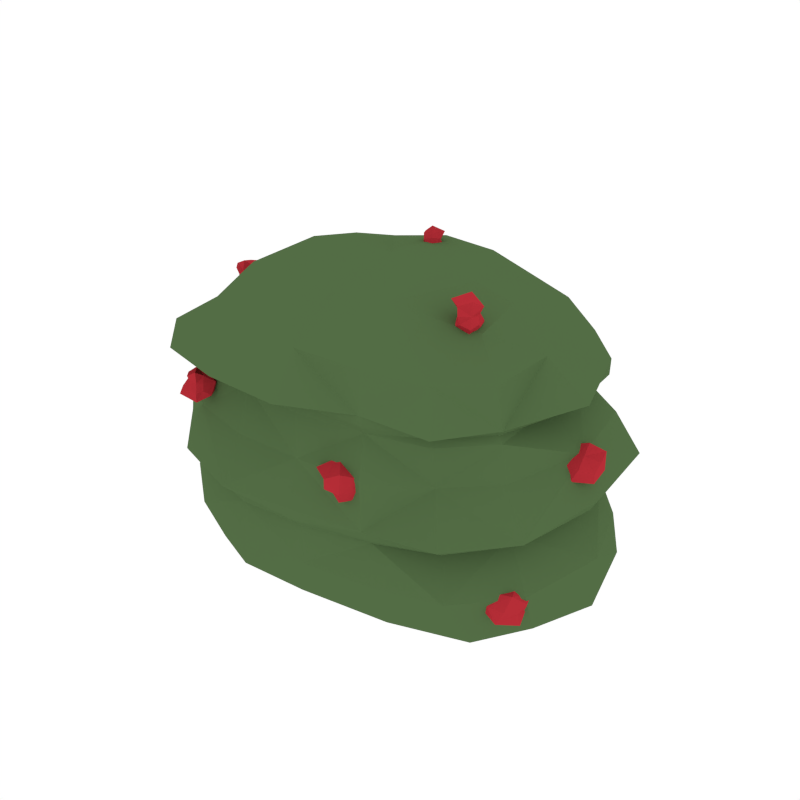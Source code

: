 # Source: BushBerries_4.blend  (saved by Blender 2.79.0; exported with 4.5.12 LTS)
import bpy
from mathutils import Matrix  # noqa: F401  (used for matrix-valued properties, if any)

bpy.ops.wm.read_factory_settings(use_empty=True)
scene = bpy.context.scene
scene.name = 'Scene'

# ---- collections
col_collection_1 = bpy.data.collections.new('Collection 1'); scene.collection.children.link(col_collection_1)

# ---- materials (node trees are filled in below, after node groups)
mat_green_bush = bpy.data.materials.new('Green_Bush')
mat_green_bush.alpha_threshold = 0.0
mat_green_bush.diffuse_color = (0.08744, 0.1523, 0.05986, 1.0)
mat_green_bush.roughness = 0.5
mat_berry = bpy.data.materials.new('Berry')
mat_berry.alpha_threshold = 0.0
mat_berry.diffuse_color = (0.4672, 0.02703, 0.03821, 1.0)
mat_berry.roughness = 0.5

# ---- material node trees

# ---- world
world_world = bpy.data.worlds.new('World'); scene.world = world_world
world_world.color = (1.0, 1.0, 1.0)
world_world.use_sun_shadow = False
world_world.sun_shadow_jitter_overblur = 0.0
world_world.cycles.sampling_method = 'NONE'
world_world.cycles.sample_map_resolution = 256

# ---- meshes
me_cube_044 = bpy.data.meshes.new('Cube.044')
me_cube_044.from_pydata([(0.5159, -0.4164, 0.6331), (0.7913, 0.02553, 0.6666), (-0.5434, 0.4949, 0.6683), (-0.7723, -0.04364, 0.661), (0.03829, -0.5506, 1.034), (-0.4385, -0.5023, 1.027), (0.00287, 0.547, 0.6648), (-0.4877, -0.5109, 0.6415), (-0.3436, -0.04872, 1.191), (0.01378, -0.03355, 1.202), (-0.6126, -0.06986, 0.9821), (0.6358, 0.006958, 0.9836), (-0.4327, 0.3609, 0.9931), (0.4657, 0.4015, 1.023), (0.6422, 0.05178, -0.01254), (-0.5086, -0.5282, 0.4079), (0.003282, 0.5954, 0.4488), (-0.784, -0.02027, 0.4424), (-0.5655, 0.5412, 0.4396), (0.8202, 0.04923, 0.4492), (0.5819, -0.4652, 0.4325), (0.06058, -0.5827, 0.2302), (-0.5639, 0.5503, 0.2451), (0.5633, 0.5798, 0.2267), (0.8566, 0.06179, 0.2575), (-0.7995, -0.009297, 0.2388), (-0.5098, -0.5268, 0.2229), (0.5378, 0.4454, 0.8442), (-0.4884, 0.4179, 0.8506), (0.7334, 0.01751, 0.8129), (-0.6975, -0.06136, 0.8471), (-0.4924, -0.5415, 0.8412), (0.02798, -0.5559, 0.8471), (0.4948, -0.4148, 0.8059), (0.01242, 0.5465, 0.8481), (0.005746, 0.6303, 0.2365), (0.6137, -0.4963, 0.2642), (0.05295, -0.5899, 0.4024), (0.5436, 0.5204, 0.4432), (-0.2746, 0.01346, -0.02208), (0.004306, 0.4968, 1.042), (0.3624, -0.01875, 1.182), (0.5348, 0.478, 0.6767), (0.4956, -0.436, 0.9968), (0.03523, -0.5586, 0.6299), (-0.6692, 0.3654, 0.6987), (-0.5997, 0.307, 0.6685), (-0.6154, 0.3621, 0.6755), (-0.603, 0.3287, 0.733), (-0.6874, 0.3358, 0.605), (-0.6447, 0.3082, 0.6897), (-0.5563, -0.1251, 1.07), (-0.5294, -0.2303, 1.021), (-0.6129, -0.1451, 1.003), (-0.4613, -0.1151, 1.005), (-0.5891, -0.206, 1.075), (-0.5048, -0.1872, 1.072), (0.2792, -0.6158, 0.6075), (0.1821, -0.4981, 0.5884), (0.2706, -0.4963, 0.5944), (0.2194, -0.5463, 0.552), (0.2051, -0.5225, 0.6837), (0.1826, -0.5656, 0.596), (-0.4283, -0.5778, 0.7684), (-0.5045, -0.4888, 0.7515), (-0.4008, -0.512, 0.7601), (-0.4461, -0.5701, 0.6845), (-0.4563, -0.543, 0.8162), (-0.4753, -0.5691, 0.7615), (0.5072, -0.236, 1.163), (0.4438, -0.1635, 1.148), (0.4989, -0.1826, 1.156), (0.4809, -0.2166, 1.08), (0.468, -0.1873, 1.223), (0.4499, -0.2179, 1.155), (0.03438, 0.1608, 1.163), (-0.02601, 0.2395, 1.19), (0.01708, 0.2321, 1.18), (-0.0275, 0.2364, 1.119), (0.01091, 0.1933, 1.244), (-0.0314, 0.2009, 1.18), (0.4158, 0.5441, 0.5522), (0.3892, 0.601, 0.595), (0.4182, 0.6034, 0.545), (0.3068, 0.5636, 0.5435), (0.4742, 0.5726, 0.5975), (0.3911, 0.5467, 0.5948), (0.7945, -0.06024, 0.6001), (0.7561, 0.104, 0.6594), (0.8528, 0.06194, 0.6113), (0.7341, 0.05459, 0.5781), (0.8044, 0.002006, 0.6733), (0.69, -0.01243, 0.6469), (0.7508, -0.3924, 0.1951), (0.7118, -0.2247, 0.2552), (0.792, -0.2749, 0.2106), (0.7107, -0.2885, 0.1933), (0.7815, -0.3457, 0.2941), (0.6485, -0.339, 0.2426), (0.1329, 0.6196, 0.264), (0.11, 0.7052, 0.3032), (0.1499, 0.6801, 0.2756), (0.08811, 0.6922, 0.2412), (0.1718, 0.6255, 0.354), (0.08401, 0.6547, 0.2954), (-0.7549, 0.156, 0.2872), (-0.7917, 0.08999, 0.2624), (-0.8165, 0.1267, 0.2982), (-0.8214, 0.1775, 0.2272), (-0.7592, 0.09968, 0.2964), (-0.752, 0.1145, 0.2548), (-0.7033, -0.3645, 0.6577), (0.5021, -0.4223, 0.7774), (0.6536, 0.01398, 0.7998), (-0.4657, 0.3859, 0.814), (-0.6978, -0.04755, 0.8033), (-0.4623, -0.4834, 0.8066), (0.008716, 0.5194, 0.8221), (-0.5595, -0.3332, 0.9919), (0.4053, -0.2666, 1.133), (0.51, -0.007204, 1.138), (-0.3706, 0.2101, 1.132), (-0.4424, -0.06043, 1.097), (-0.369, -0.3253, 1.165), (0.0009212, 0.2893, 1.181), (-0.1931, -0.03923, 1.214), (-0.2364, -0.5714, 0.8558), (0.6424, -0.2525, 0.802), (-0.561, 0.2007, 0.9766), (0.711, 0.2976, 0.832), (-0.2532, 0.4755, 1.033), (-0.2901, 0.6506, 0.2402), (0.8047, -0.3023, 0.2754), (0.7317, 0.3902, 0.2302), (-0.7326, 0.3254, 0.2465), (-0.7343, -0.3527, 0.2283), (-0.2298, -0.5773, 0.2233), (-0.4901, -0.4549, 0.03691), (0.6125, 0.4837, 0.04816), (-0.7429, -0.008964, 0.03928), (-0.5213, 0.4546, 0.05198), (0.8542, 0.06238, 0.05526), (-0.7363, -0.3585, 0.4132), (0.6856, -0.2695, 0.6435), (0.7302, 0.3363, 0.6791), (-0.7005, 0.2759, 0.6589), (-0.2771, 0.55, 0.6642), (-0.2364, -0.5652, 0.6313), (-0.5287, -0.568, 0.4682), (0.5857, 0.5688, 0.5072), (-0.8611, -0.0387, 0.491), (-0.591, 0.5632, 0.4945), (0.8507, 0.04389, 0.5015), (0.04341, -0.6128, 0.457), (0.7592, -0.2863, 0.4515), (0.7082, 0.3596, 0.4532), (-0.7567, 0.3244, 0.441), (-0.2808, 0.5812, 0.4523), (-0.2353, -0.5877, 0.4024), (-0.01519, -0.5096, 0.03595), (0.05987, -0.5696, 0.3762), (0.7433, 0.05221, 0.4252), (-0.5434, 0.5246, 0.4097), (-0.7691, -0.007155, 0.3999), (0.5323, 0.5347, 0.3861), (-0.4954, -0.509, 0.3688), (-0.6429, -0.3509, 0.8576), (-0.2145, -0.5331, 1.028), (0.646, -0.2851, 0.9891), (-0.6494, 0.2408, 0.8388), (0.5948, 0.2676, 1.005), (-0.2683, 0.5443, 0.843), (0.5517, 0.4581, 0.9004), (-0.498, 0.435, 0.8801), (0.7996, 0.01687, 0.8522), (-0.7174, -0.07272, 0.8735), (-0.5205, -0.6045, 0.89), (0.03935, -0.6628, 0.8763), (0.03426, -0.5515, 0.7959), (0.5047, 0.4279, 0.8192), (0.02977, -0.3289, 1.164), (0.3622, 0.2322, 1.128), (-0.06343, 0.5362, 0.05588), (0.001838, 0.6215, 0.4971), (0.5999, -0.5158, 0.4704), (0.6456, -0.3806, 0.0584), (0.54, -0.397, 0.4387), (0.00662, 0.5941, 0.4004), (0.01308, 0.5947, 0.8965), (0.5311, -0.4725, 0.8338), (0.2863, -0.5159, 0.8192), (0.2835, 0.4664, 0.8644), (0.2935, 0.6066, 0.2317), (0.3467, -0.5537, 0.2433), (0.3328, -0.5389, 0.416), (0.2876, 0.5623, 0.4471), (0.2699, 0.03451, -0.03212), (0.2545, 0.4329, 1.023), (0.2219, -0.0264, 1.214), (0.289, 0.5565, 0.6775), (0.2932, -0.5204, 1.023), (0.3143, -0.5584, 0.6407), (-0.6352, 0.3491, 0.7246), (-0.6599, 0.3307, 0.6973), (-0.6393, 0.3715, 0.6869), (-0.7193, 0.3781, 0.6532), (-0.5774, 0.3046, 0.7074), (-0.6216, 0.2847, 0.6781), (-0.5926, 0.3391, 0.6662), (-0.617, 0.2984, 0.6215), (-0.6239, 0.4031, 0.6137), (-0.6005, 0.3546, 0.7132), (-0.6248, 0.3104, 0.7166), (-0.702, 0.2783, 0.6518), (-0.5145, -0.1053, 1.044), (-0.5341, -0.1584, 1.073), (-0.6039, -0.09886, 1.042), (-0.575, -0.1689, 1.077), (-0.473, -0.1978, 0.9885), (-0.5187, -0.2043, 1.048), (-0.5828, -0.2161, 0.9852), (-0.5616, -0.2113, 1.051), (-0.616, -0.1899, 1.045), (-0.5392, -0.1063, 0.9839), (-0.4918, -0.1635, 1.043), (-0.542, -0.2145, 1.098), (0.2536, -0.589, 0.5581), (0.2102, -0.6117, 0.6029), (0.3082, -0.5477, 0.6026), (0.2621, -0.5902, 0.6651), (0.2014, -0.5258, 0.558), (0.1683, -0.5326, 0.5907), (0.2217, -0.4842, 0.5897), (0.1704, -0.4831, 0.6377), (0.2722, -0.4715, 0.6549), (0.2541, -0.5253, 0.5522), (0.2025, -0.5534, 0.5646), (0.1493, -0.5811, 0.6495), (-0.4274, -0.5852, 0.7301), (-0.4524, -0.5835, 0.7664), (-0.4135, -0.5584, 0.767), (-0.42, -0.5867, 0.817), (-0.4979, -0.506, 0.6933), (-0.5086, -0.5461, 0.7558), (-0.4423, -0.4665, 0.7523), (-0.4709, -0.5283, 0.7905), (-0.4291, -0.5241, 0.8006), (-0.4046, -0.5333, 0.7125), (-0.4973, -0.6002, 0.7158), (-0.4787, -0.5673, 0.796), (0.5064, -0.2419, 1.12), (0.4698, -0.2623, 1.162), (0.5099, -0.2051, 1.161), (0.5108, -0.2384, 1.215), (0.4326, -0.1566, 1.091), (0.4369, -0.1936, 1.151), (0.4777, -0.1573, 1.15), (0.4562, -0.175, 1.185), (0.4941, -0.1759, 1.192), (0.507, -0.1887, 1.114), (0.4382, -0.2381, 1.114), (0.4214, -0.2323, 1.202), (-0.000222, 0.2076, 1.144), (-0.01388, 0.1706, 1.171), (0.04684, 0.2091, 1.17), (0.02875, 0.172, 1.207), (-0.05712, 0.2786, 1.149), (-0.03855, 0.2232, 1.188), (-0.003688, 0.2474, 1.188), (-0.0201, 0.2335, 1.226), (0.03896, 0.2303, 1.22), (0.00461, 0.2385, 1.146), (-0.04639, 0.2092, 1.148), (-0.0238, 0.1879, 1.211), (0.3652, 0.5229, 0.5293), (0.4048, 0.5393, 0.5726), (0.4214, 0.565, 0.5406), (0.4426, 0.5535, 0.5702), (0.3305, 0.6072, 0.5779), (0.3814, 0.5748, 0.6089), (0.4019, 0.6094, 0.5719), (0.4306, 0.5982, 0.6061), (0.4456, 0.5898, 0.5695), (0.3487, 0.6125, 0.5138), (0.3683, 0.5577, 0.5747), (0.4349, 0.5365, 0.6146), (0.7578, -0.003745, 0.5713), (0.7286, -0.05793, 0.6218), (0.8559, -0.00906, 0.5917), (0.8181, -0.05185, 0.6485), (0.7298, 0.1017, 0.612), (0.6933, 0.05971, 0.668), (0.8177, 0.1065, 0.6367), (0.7904, 0.05581, 0.6956), (0.8571, 0.02602, 0.6574), (0.7969, 0.07117, 0.5737), (0.6886, 0.02542, 0.6069), (0.7596, -0.007651, 0.6689), (0.7206, -0.3153, 0.1862), (0.6885, -0.3788, 0.2183), (0.8115, -0.337, 0.1877), (0.773, -0.3786, 0.2445), (0.7082, -0.2698, 0.2128), (0.6504, -0.2688, 0.2636), (0.7621, -0.2421, 0.2324), (0.748, -0.2637, 0.3023), (0.8109, -0.3021, 0.2532), (0.7306, -0.2876, 0.1936), (0.6954, -0.2974, 0.2088), (0.6929, -0.3643, 0.2837), (0.1109, 0.6592, 0.2476), (0.09057, 0.6138, 0.2783), (0.1511, 0.653, 0.265), (0.1623, 0.5937, 0.3032), (0.09136, 0.714, 0.2702), (0.08874, 0.6851, 0.3057), (0.1362, 0.7019, 0.2905), (0.1373, 0.7083, 0.3608), (0.2213, 0.6723, 0.3152), (0.1219, 0.6874, 0.2501), (0.08302, 0.6747, 0.2674), (0.08962, 0.6175, 0.3361), (-0.7763, 0.205, 0.2595), (-0.7505, 0.1349, 0.2692), (-0.7841, 0.1518, 0.3009), (-0.7557, 0.1198, 0.2982), (-0.8185, 0.11, 0.2371), (-0.7706, 0.09435, 0.2511), (-0.8135, 0.097, 0.28), (-0.7718, 0.08992, 0.283), (-0.7764, 0.1051, 0.3053), (-0.8273, 0.1534, 0.268), (-0.7561, 0.1487, 0.2113), (-0.7507, 0.1035, 0.2769), (-0.6142, -0.3184, 0.8093), (0.6552, -0.2579, 0.7756), (-0.6096, 0.2249, 0.806), (0.6169, 0.2494, 0.8174), (-0.2267, -0.5188, 0.8071), (-0.2627, 0.5162, 0.819), (-0.1899, -0.3425, 1.172), (0.5198, -0.1999, 1.096), (0.4998, 0.1869, 1.11), (-0.2103, 0.2496, 1.145), (-0.4912, 0.1348, 1.093), (-0.4783, -0.2514, 1.102), (-0.6995, -0.3048, 0.08504), (-0.2451, -0.573, 0.08554), (-0.2924, 0.5829, 0.1057), (-0.694, 0.2798, 0.109), (0.7805, 0.3586, 0.09179), (0.8019, -0.2405, 0.1129), (-0.7229, -0.3703, 0.4874), (0.7947, -0.3184, 0.4864), (0.8052, 0.4034, 0.5081), (-0.7795, 0.3236, 0.4956), (-0.2934, 0.6122, 0.4952), (-0.2492, -0.6497, 0.4521), (0.7061, -0.2536, 0.4496), (0.6801, 0.3509, 0.3929), (-0.7093, 0.3102, 0.4128), (-0.273, 0.5784, 0.4061), (-0.2263, -0.577, 0.3653), (-0.703, -0.3286, 0.381), (-0.7184, -0.4105, 0.8844), (-0.2465, -0.669, 0.8888), (0.6648, -0.273, 0.8315), (-0.6561, 0.244, 0.8679), (0.711, 0.3018, 0.891), (-0.2802, 0.587, 0.8924), (0.2876, -0.4995, 0.7881), (0.2734, 0.4779, 0.8219), (0.2594, -0.3347, 1.184), (0.2185, 0.2802, 1.175), (0.3014, 0.5203, 0.0487), (0.3059, 0.6296, 0.5016), (0.3283, -0.5684, 0.4641), (0.3459, -0.461, 0.04127), (0.3332, -0.5209, 0.3978), (0.2827, 0.5726, 0.3944), (0.3012, 0.5426, 0.8968), (0.2913, -0.5302, 0.8659), (-0.6263, 0.3587, 0.71), (-0.6393, 0.3308, 0.714), (-0.7028, 0.3251, 0.6735), (-0.6613, 0.4093, 0.6546), (-0.5948, 0.3346, 0.6959), (-0.6076, 0.2854, 0.704), (-0.6447, 0.2571, 0.6457), (-0.5852, 0.3476, 0.6276), (-0.5563, -0.08318, 1.023), (-0.5203, -0.1511, 1.053), (-0.5529, -0.1726, 1.086), (-0.5926, -0.1599, 1.059), (-0.536, -0.1758, 0.9728), (-0.4945, -0.1904, 1.033), (-0.5374, -0.2259, 1.065), (-0.5815, -0.2079, 1.034), (0.2923, -0.5536, 0.5661), (0.2164, -0.577, 0.5742), (0.206, -0.6064, 0.6369), (0.3065, -0.5368, 0.6426), (0.2234, -0.5028, 0.5619), (0.1917, -0.5372, 0.5684), (0.1392, -0.5279, 0.625), (0.2213, -0.4496, 0.6252), (-0.4132, -0.5637, 0.738), (-0.4532, -0.5931, 0.7394), (-0.4578, -0.5926, 0.7947), (-0.4182, -0.5509, 0.7934), (-0.4357, -0.4798, 0.7162), (-0.534, -0.5545, 0.7193), (-0.4877, -0.545, 0.7834), (-0.4511, -0.5105, 0.7855), (0.5158, -0.2108, 1.132), (0.4718, -0.2525, 1.132), (0.4657, -0.2582, 1.194), (0.5243, -0.1977, 1.191), (0.4879, -0.1397, 1.114), (0.4125, -0.2002, 1.118), (0.4327, -0.1914, 1.178), (0.4752, -0.17, 1.178), (0.01975, 0.2176, 1.148), (-0.0137, 0.2028, 1.154), (-0.006585, 0.1665, 1.197), (0.04071, 0.2043, 1.199), (-0.007027, 0.2694, 1.16), (-0.0593, 0.2315, 1.163), (-0.03596, 0.2136, 1.211), (0.003355, 0.2381, 1.211), (0.388, 0.5616, 0.5124), (0.3813, 0.5424, 0.5632), (0.4253, 0.5474, 0.5819), (0.4381, 0.5691, 0.5598), (0.3607, 0.63, 0.5555), (0.3646, 0.573, 0.5875), (0.4144, 0.5735, 0.6174), (0.4252, 0.594, 0.5815), (0.8132, 0.01617, 0.5701), (0.7111, -0.02627, 0.5967), (0.762, -0.05049, 0.6504), (0.8578, -0.01599, 0.6318), (0.7882, 0.1013, 0.6069), (0.6922, 0.0666, 0.63), (0.7408, 0.02957, 0.6837), (0.8409, 0.08426, 0.6688), (0.742, -0.3069, 0.1892), (0.7033, -0.3218, 0.2025), (0.7141, -0.3891, 0.2478), (0.8012, -0.3385, 0.229), (0.7287, -0.2721, 0.2104), (0.6723, -0.2715, 0.2243), (0.6862, -0.2968, 0.2881), (0.7962, -0.2439, 0.2648), (0.1258, 0.6663, 0.2527), (0.1003, 0.6573, 0.2633), (0.1108, 0.6065, 0.3036), (0.1963, 0.6311, 0.2872), (0.117, 0.6972, 0.2696), (0.09162, 0.6882, 0.2808), (0.08494, 0.6739, 0.339), (0.1811, 0.7234, 0.3219), (-0.8056, 0.1795, 0.2821), (-0.7392, 0.173, 0.2447), (-0.7525, 0.1184, 0.2825), (-0.7695, 0.1206, 0.3014), (-0.8175, 0.1178, 0.2633), (-0.7825, 0.09814, 0.2206), (-0.7642, 0.09607, 0.2713), (-0.7814, 0.09842, 0.2902)], [], [(0, 201, 376, 184), (0, 184, 353, 143), (0, 143, 335, 112), (0, 112, 370, 201), (1, 143, 353, 152), (1, 152, 354, 144), (1, 144, 337, 113), (1, 113, 335, 143), (2, 146, 356, 151), (2, 151, 355, 145), (2, 145, 336, 114), (2, 114, 339, 146), (3, 145, 355, 150), (3, 150, 352, 111), (3, 111, 334, 115), (3, 115, 336, 145), (4, 177, 381, 200), (4, 200, 372, 180), (4, 180, 340, 167), (4, 167, 365, 177), (5, 176, 365, 167), (5, 167, 340, 123), (5, 123, 345, 118), (5, 118, 364, 176), (6, 199, 375, 183), (6, 183, 356, 146), (6, 146, 339, 117), (6, 117, 371, 199), (7, 111, 352, 148), (7, 148, 357, 147), (7, 147, 338, 116), (7, 116, 334, 111), (8, 125, 343, 121), (8, 121, 344, 122), (8, 122, 345, 123), (8, 123, 340, 125), (9, 198, 373, 124), (9, 124, 343, 125), (9, 125, 340, 180), (9, 180, 372, 198), (10, 175, 364, 118), (10, 118, 345, 122), (10, 122, 344, 128), (10, 128, 367, 175), (11, 174, 368, 170), (11, 170, 342, 120), (11, 120, 341, 168), (11, 168, 366, 174), (12, 173, 367, 128), (12, 128, 344, 121), (12, 121, 343, 130), (12, 130, 369, 173), (13, 172, 380, 197), (13, 197, 373, 181), (13, 181, 342, 170), (13, 170, 368, 172), (14, 185, 377, 196), (14, 196, 374, 138), (14, 138, 350, 141), (14, 141, 351, 185), (15, 142, 363, 165), (15, 165, 362, 158), (15, 158, 357, 148), (15, 148, 352, 142), (16, 195, 379, 187), (16, 187, 361, 157), (16, 157, 356, 183), (16, 183, 375, 195), (17, 156, 360, 163), (17, 163, 363, 142), (17, 142, 352, 150), (17, 150, 355, 156), (18, 157, 361, 162), (18, 162, 360, 156), (18, 156, 355, 151), (18, 151, 356, 157), (19, 154, 358, 161), (19, 161, 359, 155), (19, 155, 354, 152), (19, 152, 353, 154), (20, 194, 378, 186), (20, 186, 358, 154), (20, 154, 353, 184), (20, 184, 376, 194), (21, 193, 378, 160), (21, 160, 362, 136), (21, 136, 347, 159), (21, 159, 377, 193), (22, 134, 360, 162), (22, 162, 361, 131), (22, 131, 348, 140), (22, 140, 349, 134), (23, 192, 379, 164), (23, 164, 359, 133), (23, 133, 350, 138), (23, 138, 374, 192), (24, 133, 359, 161), (24, 161, 358, 132), (24, 132, 351, 141), (24, 141, 350, 133), (25, 135, 363, 163), (25, 163, 360, 134), (25, 134, 349, 139), (25, 139, 346, 135), (26, 136, 362, 165), (26, 165, 363, 135), (26, 135, 346, 137), (26, 137, 347, 136), (27, 179, 371, 191), (27, 191, 380, 172), (27, 172, 368, 129), (27, 129, 337, 179), (28, 114, 336, 169), (28, 169, 367, 173), (28, 173, 369, 171), (28, 171, 339, 114), (29, 113, 337, 129), (29, 129, 368, 174), (29, 174, 366, 127), (29, 127, 335, 113), (30, 115, 334, 166), (30, 166, 364, 175), (30, 175, 367, 169), (30, 169, 336, 115), (31, 116, 338, 126), (31, 126, 365, 176), (31, 176, 364, 166), (31, 166, 334, 116), (32, 178, 370, 190), (32, 190, 381, 177), (32, 177, 365, 126), (32, 126, 338, 178), (33, 112, 335, 127), (33, 127, 366, 189), (33, 189, 381, 190), (33, 190, 370, 112), (34, 117, 339, 171), (34, 171, 369, 188), (34, 188, 380, 191), (34, 191, 371, 117), (35, 131, 361, 187), (35, 187, 379, 192), (35, 192, 374, 182), (35, 182, 348, 131), (36, 132, 358, 186), (36, 186, 378, 193), (36, 193, 377, 185), (36, 185, 351, 132), (37, 158, 362, 160), (37, 160, 378, 194), (37, 194, 376, 153), (37, 153, 357, 158), (38, 155, 359, 164), (38, 164, 379, 195), (38, 195, 375, 149), (38, 149, 354, 155), (39, 159, 347, 137), (39, 137, 346, 139), (39, 139, 349, 140), (39, 140, 348, 182), (39, 182, 374, 196), (39, 196, 377, 159), (40, 188, 369, 130), (40, 130, 343, 124), (40, 124, 373, 197), (40, 197, 380, 188), (41, 120, 342, 181), (41, 181, 373, 198), (41, 198, 372, 119), (41, 119, 341, 120), (42, 144, 354, 149), (42, 149, 375, 199), (42, 199, 371, 179), (42, 179, 337, 144), (43, 189, 366, 168), (43, 168, 341, 119), (43, 119, 372, 200), (43, 200, 381, 189), (44, 147, 357, 153), (44, 153, 376, 201), (44, 201, 370, 178), (44, 178, 338, 147), (45, 205, 384, 203), (45, 203, 383, 202), (45, 202, 382, 204), (45, 204, 385, 205), (46, 207, 388, 209), (46, 209, 389, 208), (46, 208, 386, 206), (46, 206, 387, 207), (47, 204, 382, 211), (47, 211, 386, 208), (47, 208, 389, 210), (47, 210, 385, 204), (48, 202, 383, 212), (48, 212, 387, 206), (48, 206, 386, 211), (48, 211, 382, 202), (49, 205, 385, 210), (49, 210, 389, 209), (49, 209, 388, 213), (49, 213, 384, 205), (50, 203, 384, 213), (50, 213, 388, 207), (50, 207, 387, 212), (50, 212, 383, 203), (51, 217, 392, 215), (51, 215, 391, 214), (51, 214, 390, 216), (51, 216, 393, 217), (52, 219, 396, 221), (52, 221, 397, 220), (52, 220, 394, 218), (52, 218, 395, 219), (53, 216, 390, 223), (53, 223, 394, 220), (53, 220, 397, 222), (53, 222, 393, 216), (54, 214, 391, 224), (54, 224, 395, 218), (54, 218, 394, 223), (54, 223, 390, 214), (55, 217, 393, 222), (55, 222, 397, 221), (55, 221, 396, 225), (55, 225, 392, 217), (56, 215, 392, 225), (56, 225, 396, 219), (56, 219, 395, 224), (56, 224, 391, 215), (57, 229, 400, 227), (57, 227, 399, 226), (57, 226, 398, 228), (57, 228, 401, 229), (58, 231, 404, 233), (58, 233, 405, 232), (58, 232, 402, 230), (58, 230, 403, 231), (59, 228, 398, 235), (59, 235, 402, 232), (59, 232, 405, 234), (59, 234, 401, 228), (60, 226, 399, 236), (60, 236, 403, 230), (60, 230, 402, 235), (60, 235, 398, 226), (61, 229, 401, 234), (61, 234, 405, 233), (61, 233, 404, 237), (61, 237, 400, 229), (62, 227, 400, 237), (62, 237, 404, 231), (62, 231, 403, 236), (62, 236, 399, 227), (63, 241, 408, 239), (63, 239, 407, 238), (63, 238, 406, 240), (63, 240, 409, 241), (64, 243, 412, 245), (64, 245, 413, 244), (64, 244, 410, 242), (64, 242, 411, 243), (65, 240, 406, 247), (65, 247, 410, 244), (65, 244, 413, 246), (65, 246, 409, 240), (66, 238, 407, 248), (66, 248, 411, 242), (66, 242, 410, 247), (66, 247, 406, 238), (67, 241, 409, 246), (67, 246, 413, 245), (67, 245, 412, 249), (67, 249, 408, 241), (68, 239, 408, 249), (68, 249, 412, 243), (68, 243, 411, 248), (68, 248, 407, 239), (69, 253, 416, 251), (69, 251, 415, 250), (69, 250, 414, 252), (69, 252, 417, 253), (70, 255, 420, 257), (70, 257, 421, 256), (70, 256, 418, 254), (70, 254, 419, 255), (71, 252, 414, 259), (71, 259, 418, 256), (71, 256, 421, 258), (71, 258, 417, 252), (72, 250, 415, 260), (72, 260, 419, 254), (72, 254, 418, 259), (72, 259, 414, 250), (73, 253, 417, 258), (73, 258, 421, 257), (73, 257, 420, 261), (73, 261, 416, 253), (74, 251, 416, 261), (74, 261, 420, 255), (74, 255, 419, 260), (74, 260, 415, 251), (75, 265, 424, 263), (75, 263, 423, 262), (75, 262, 422, 264), (75, 264, 425, 265), (76, 267, 428, 269), (76, 269, 429, 268), (76, 268, 426, 266), (76, 266, 427, 267), (77, 264, 422, 271), (77, 271, 426, 268), (77, 268, 429, 270), (77, 270, 425, 264), (78, 262, 423, 272), (78, 272, 427, 266), (78, 266, 426, 271), (78, 271, 422, 262), (79, 265, 425, 270), (79, 270, 429, 269), (79, 269, 428, 273), (79, 273, 424, 265), (80, 263, 424, 273), (80, 273, 428, 267), (80, 267, 427, 272), (80, 272, 423, 263), (81, 277, 432, 275), (81, 275, 431, 274), (81, 274, 430, 276), (81, 276, 433, 277), (82, 279, 436, 281), (82, 281, 437, 280), (82, 280, 434, 278), (82, 278, 435, 279), (83, 276, 430, 283), (83, 283, 434, 280), (83, 280, 437, 282), (83, 282, 433, 276), (84, 274, 431, 284), (84, 284, 435, 278), (84, 278, 434, 283), (84, 283, 430, 274), (85, 277, 433, 282), (85, 282, 437, 281), (85, 281, 436, 285), (85, 285, 432, 277), (86, 275, 432, 285), (86, 285, 436, 279), (86, 279, 435, 284), (86, 284, 431, 275), (87, 289, 440, 287), (87, 287, 439, 286), (87, 286, 438, 288), (87, 288, 441, 289), (88, 291, 444, 293), (88, 293, 445, 292), (88, 292, 442, 290), (88, 290, 443, 291), (89, 288, 438, 295), (89, 295, 442, 292), (89, 292, 445, 294), (89, 294, 441, 288), (90, 286, 439, 296), (90, 296, 443, 290), (90, 290, 442, 295), (90, 295, 438, 286), (91, 289, 441, 294), (91, 294, 445, 293), (91, 293, 444, 297), (91, 297, 440, 289), (92, 287, 440, 297), (92, 297, 444, 291), (92, 291, 443, 296), (92, 296, 439, 287), (93, 301, 448, 299), (93, 299, 447, 298), (93, 298, 446, 300), (93, 300, 449, 301), (94, 303, 452, 305), (94, 305, 453, 304), (94, 304, 450, 302), (94, 302, 451, 303), (95, 300, 446, 307), (95, 307, 450, 304), (95, 304, 453, 306), (95, 306, 449, 300), (96, 298, 447, 308), (96, 308, 451, 302), (96, 302, 450, 307), (96, 307, 446, 298), (97, 301, 449, 306), (97, 306, 453, 305), (97, 305, 452, 309), (97, 309, 448, 301), (98, 299, 448, 309), (98, 309, 452, 303), (98, 303, 451, 308), (98, 308, 447, 299), (99, 313, 456, 311), (99, 311, 455, 310), (99, 310, 454, 312), (99, 312, 457, 313), (100, 315, 460, 317), (100, 317, 461, 316), (100, 316, 458, 314), (100, 314, 459, 315), (101, 312, 454, 319), (101, 319, 458, 316), (101, 316, 461, 318), (101, 318, 457, 312), (102, 310, 455, 320), (102, 320, 459, 314), (102, 314, 458, 319), (102, 319, 454, 310), (103, 313, 457, 318), (103, 318, 461, 317), (103, 317, 460, 321), (103, 321, 456, 313), (104, 311, 456, 321), (104, 321, 460, 315), (104, 315, 459, 320), (104, 320, 455, 311), (105, 325, 464, 323), (105, 323, 463, 322), (105, 322, 462, 324), (105, 324, 465, 325), (106, 327, 468, 329), (106, 329, 469, 328), (106, 328, 466, 326), (106, 326, 467, 327), (107, 324, 462, 331), (107, 331, 466, 328), (107, 328, 469, 330), (107, 330, 465, 324), (108, 322, 463, 332), (108, 332, 467, 326), (108, 326, 466, 331), (108, 331, 462, 322), (109, 325, 465, 330), (109, 330, 469, 329), (109, 329, 468, 333), (109, 333, 464, 325), (110, 323, 464, 333), (110, 333, 468, 327), (110, 327, 467, 332), (110, 332, 463, 323)])
me_cube_044.polygons.foreach_set('material_index', [0, 0, 0, 0, 0, 0, 0, 0, 0, 0, 0, 0, 0, 0, 0, 0, 0, 0, 0, 0, 0, 0, 0, 0, 0, 0, 0, 0, 0, 0, 0, 0, 0, 0, 0, 0, 0, 0, 0, 0, 0, 0, 0, 0, 0, 0, 0, 0, 0, 0, 0, 0, 0, 0, 0, 0, 0, 0, 0, 0, 0, 0, 0, 0, 0, 0, 0, 0, 0, 0, 0, 0, 0, 0, 0, 0, 0, 0, 0, 0, 0, 0, 0, 0, 0, 0, 0, 0, 0, 0, 0, 0, 0, 0, 0, 0, 0, 0, 0, 0, 0, 0, 0, 0, 0, 0, 0, 0, 0, 0, 0, 0, 0, 0, 0, 0, 0, 0, 0, 0, 0, 0, 0, 0, 0, 0, 0, 0, 0, 0, 0, 0, 0, 0, 0, 0, 0, 0, 0, 0, 0, 0, 0, 0, 0, 0, 0, 0, 0, 0, 0, 0, 0, 0, 0, 0, 0, 0, 0, 0, 0, 0, 0, 0, 0, 0, 0, 0, 0, 0, 0, 0, 0, 0, 0, 0, 0, 0, 0, 0, 0, 0, 1, 1, 1, 1, 1, 1, 1, 1, 1, 1, 1, 1, 1, 1, 1, 1, 1, 1, 1, 1, 1, 1, 1, 1, 1, 1, 1, 1, 1, 1, 1, 1, 1, 1, 1, 1, 1, 1, 1, 1, 1, 1, 1, 1, 1, 1, 1, 1, 1, 1, 1, 1, 1, 1, 1, 1, 1, 1, 1, 1, 1, 1, 1, 1, 1, 1, 1, 1, 1, 1, 1, 1, 1, 1, 1, 1, 1, 1, 1, 1, 1, 1, 1, 1, 1, 1, 1, 1, 1, 1, 1, 1, 1, 1, 1, 1, 1, 1, 1, 1, 1, 1, 1, 1, 1, 1, 1, 1, 1, 1, 1, 1, 1, 1, 1, 1, 1, 1, 1, 1, 1, 1, 1, 1, 1, 1, 1, 1, 1, 1, 1, 1, 1, 1, 1, 1, 1, 1, 1, 1, 1, 1, 1, 1, 1, 1, 1, 1, 1, 1, 1, 1, 1, 1, 1, 1, 1, 1, 1, 1, 1, 1, 1, 1, 1, 1, 1, 1, 1, 1, 1, 1, 1, 1, 1, 1, 1, 1, 1, 1, 1, 1, 1, 1, 1, 1, 1, 1, 1, 1, 1, 1, 1, 1, 1, 1, 1, 1, 1, 1, 1, 1, 1, 1, 1, 1, 1, 1, 1, 1, 1, 1, 1, 1, 1, 1, 1, 1, 1, 1, 1, 1, 1, 1, 1, 1, 1, 1, 1, 1, 1, 1, 1, 1, 1, 1, 1, 1, 1, 1, 1, 1, 1, 1, 1, 1, 1, 1, 1, 1, 1, 1, 1, 1, 1, 1, 1, 1, 1, 1, 1, 1, 1, 1])
me_cube_044.materials.append(mat_green_bush)
me_cube_044.materials.append(mat_berry)
me_cube_044.use_remesh_preserve_volume = False
me_cube_044.use_remesh_preserve_attributes = False
me_cube_044.use_mirror_vertex_groups = False
me_cube_044.update()

# ---- objects
ob_bushberries_4 = bpy.data.objects.new('BushBerries_4', me_cube_044)

# ---- transforms, parenting, visibility, modifiers, constraints
ob_bushberries_4.location = (0.0, 0.0, 0.0)
ob_bushberries_4.lineart.crease_threshold = 0.0

# ---- collection membership
col_collection_1.objects.link(ob_bushberries_4)

# ---- scene / render settings (as saved in the file)
scene.frame_start = 1; scene.frame_end = 250; scene.frame_set(0)
scene.render.engine = 'CYCLES'
scene.render.resolution_x = 1000
scene.render.resolution_y = 1000
scene.render.dither_intensity = 0.0
scene.cycles.samples = 200
scene.cycles.sampling_pattern = 'TABULATED_SOBOL'
scene.cycles.light_sampling_threshold = 0.0
scene.cycles.use_adaptive_sampling = False
scene.cycles.use_light_tree = False
scene.cycles.caustics_reflective = False
scene.cycles.caustics_refractive = False
scene.cycles.blur_glossy = 0.0
scene.cycles.max_bounces = 2
scene.cycles.pixel_filter_type = 'GAUSSIAN'
scene.cycles.sample_clamp_indirect = 0.0
scene.view_settings.view_transform = 'Standard'
bpy.context.view_layer.update()

# ---- added for rendering (the .blend has no active camera): camera
cam_auto = bpy.data.cameras.new('AutoCamera')
cam_auto.lens = 50.0
cam_auto.sensor_width = 36.0
cam_auto.clip_end = 1000.0
ob_auto_camera = bpy.data.objects.new('AutoCamera', cam_auto)
scene.collection.objects.link(ob_auto_camera)
ob_auto_camera.location = (2.36113, -2.80808, 2.49608)
ob_auto_camera.rotation_euler = (1.09748, -7.21219e-08, 0.694738)
scene.camera = ob_auto_camera
bpy.context.view_layer.update()
